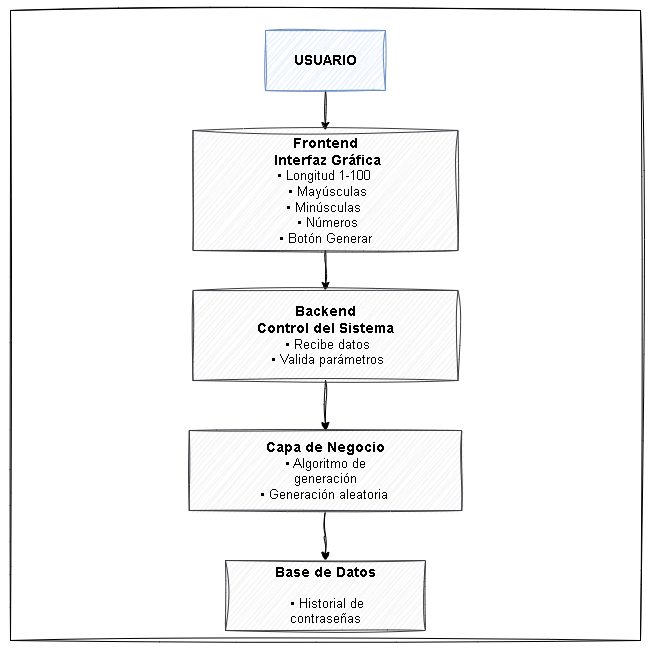

The diagram above was exported from draw.io. Its source (the exported page's mxGraphModel, read from the mxfile embedded in the PNG):
<mxGraphModel dx="1008" dy="636" grid="1" gridSize="10" guides="1" tooltips="1" connect="1" arrows="1" fold="1" page="1" pageScale="1" pageWidth="827" pageHeight="1169" math="0" shadow="0">
  <root>
    <mxCell id="0" />
    <mxCell id="1" parent="0" />
    <mxCell id="_K6dhLDZv9Bsn-fCw9co-23" parent="1" style="whiteSpace=wrap;html=1;aspect=fixed;shadow=0;sketch=1;curveFitting=1;jiggle=2;" value="" vertex="1">
      <mxGeometry height="630" width="630" x="85" y="20" as="geometry" />
    </mxCell>
    <mxCell id="CFoZ_Qjes7F4dBrZTXKN-3" edge="1" parent="1" source="_K6dhLDZv9Bsn-fCw9co-10" style="edgeStyle=orthogonalEdgeStyle;sketch=1;hachureGap=4;jiggle=2;curveFitting=1;orthogonalLoop=1;jettySize=auto;html=1;fontFamily=Architects Daughter;fontSource=https%3A%2F%2Ffonts.googleapis.com%2Fcss%3Ffamily%3DArchitects%2BDaughter;" target="_K6dhLDZv9Bsn-fCw9co-11" value="">
      <mxGeometry relative="1" as="geometry" />
    </mxCell>
    <mxCell id="_K6dhLDZv9Bsn-fCw9co-10" parent="1" style="rounded=0;whiteSpace=wrap;html=1;fillColor=#dae8fc;strokeColor=#6c8ebf;shadow=0;sketch=1;curveFitting=1;jiggle=2;" value="&lt;b&gt;&lt;font style=&quot;font-size: 14px;&quot;&gt;USUARIO&lt;/font&gt;&lt;/b&gt;" vertex="1">
      <mxGeometry height="60" width="120" x="340" y="40" as="geometry" />
    </mxCell>
    <mxCell id="_K6dhLDZv9Bsn-fCw9co-16" edge="1" parent="1" source="_K6dhLDZv9Bsn-fCw9co-11" style="edgeStyle=orthogonalEdgeStyle;rounded=0;orthogonalLoop=1;jettySize=auto;html=1;entryX=0.5;entryY=0;entryDx=0;entryDy=0;shadow=0;sketch=1;curveFitting=1;jiggle=2;" target="_K6dhLDZv9Bsn-fCw9co-14">
      <mxGeometry relative="1" as="geometry" />
    </mxCell>
    <mxCell id="_K6dhLDZv9Bsn-fCw9co-11" parent="1" style="rounded=0;whiteSpace=wrap;html=1;align=center;fillColor=#eeeeee;strokeColor=#36393d;shadow=0;sketch=1;curveFitting=1;jiggle=2;" value="&lt;div style=&quot;&quot;&gt;&lt;span style=&quot;background-color: transparent; color: light-dark(rgb(0, 0, 0), rgb(255, 255, 255));&quot;&gt;&lt;b&gt;&lt;font style=&quot;font-size: 14px;&quot;&gt;Frontend&lt;/font&gt;&lt;/b&gt;&lt;/span&gt;&lt;/div&gt;&lt;div style=&quot;&quot;&gt;&lt;span style=&quot;background-color: transparent; color: light-dark(rgb(0, 0, 0), rgb(255, 255, 255));&quot;&gt;&lt;b&gt;&lt;font style=&quot;font-size: 14px;&quot;&gt;&amp;nbsp;Interfaz Gráfica&lt;/font&gt;&lt;/b&gt;&lt;/span&gt;&lt;/div&gt;&lt;div style=&quot;&quot;&gt;&lt;span style=&quot;background-color: transparent; color: light-dark(rgb(0, 0, 0), rgb(255, 255, 255));&quot;&gt;&lt;font style=&quot;font-size: 13px;&quot;&gt;• Longitud 1-100&amp;nbsp;&lt;/font&gt;&lt;/span&gt;&lt;/div&gt;&lt;div style=&quot;&quot;&gt;&lt;span style=&quot;background-color: transparent; color: light-dark(rgb(0, 0, 0), rgb(255, 255, 255));&quot;&gt;&lt;font style=&quot;font-size: 13px;&quot;&gt;&amp;nbsp;• Mayúsculas&lt;/font&gt;&lt;/span&gt;&lt;/div&gt;&lt;div style=&quot;&quot;&gt;&lt;span style=&quot;background-color: transparent; color: light-dark(rgb(0, 0, 0), rgb(255, 255, 255));&quot;&gt;&lt;font style=&quot;font-size: 13px;&quot;&gt;• Minúsculas&amp;nbsp;&lt;/font&gt;&lt;/span&gt;&lt;/div&gt;&lt;div style=&quot;&quot;&gt;&lt;span style=&quot;background-color: transparent; color: light-dark(rgb(0, 0, 0), rgb(255, 255, 255));&quot;&gt;&lt;font style=&quot;font-size: 13px;&quot;&gt;&amp;nbsp;• Números&lt;/font&gt;&lt;/span&gt;&lt;/div&gt;&lt;div style=&quot;&quot;&gt;&lt;span style=&quot;background-color: transparent; color: light-dark(rgb(0, 0, 0), rgb(255, 255, 255));&quot;&gt;&lt;font style=&quot;font-size: 13px;&quot;&gt;&amp;nbsp;• Botón Generar&amp;nbsp;&lt;/font&gt;&lt;/span&gt;&lt;/div&gt;" vertex="1">
      <mxGeometry height="120" width="265" x="267.5" y="140" as="geometry" />
    </mxCell>
    <mxCell id="_K6dhLDZv9Bsn-fCw9co-17" edge="1" parent="1" source="_K6dhLDZv9Bsn-fCw9co-14" style="edgeStyle=orthogonalEdgeStyle;rounded=0;orthogonalLoop=1;jettySize=auto;html=1;shadow=0;sketch=1;curveFitting=1;jiggle=2;">
      <mxGeometry relative="1" as="geometry">
        <mxPoint x="400" y="440" as="targetPoint" />
      </mxGeometry>
    </mxCell>
    <mxCell id="_K6dhLDZv9Bsn-fCw9co-14" parent="1" style="rounded=0;whiteSpace=wrap;html=1;fillColor=#eeeeee;strokeColor=#36393d;shadow=0;sketch=1;curveFitting=1;jiggle=2;" value="&lt;b&gt;&lt;font style=&quot;font-size: 14px;&quot;&gt;Backend&lt;br&gt;Control del Sistema&lt;/font&gt;&lt;/b&gt;&lt;br&gt;&lt;font style=&quot;font-size: 13px;&quot;&gt;&amp;nbsp;• Recibe datos&lt;br&gt;&amp;nbsp;• Valida parámetros&lt;/font&gt;" vertex="1">
      <mxGeometry height="90" width="265" x="267.5" y="300" as="geometry" />
    </mxCell>
    <mxCell id="_K6dhLDZv9Bsn-fCw9co-22" edge="1" parent="1" source="_K6dhLDZv9Bsn-fCw9co-19" style="edgeStyle=orthogonalEdgeStyle;rounded=0;orthogonalLoop=1;jettySize=auto;html=1;shadow=0;sketch=1;curveFitting=1;jiggle=2;" target="_K6dhLDZv9Bsn-fCw9co-21" value="">
      <mxGeometry relative="1" as="geometry" />
    </mxCell>
    <mxCell id="_K6dhLDZv9Bsn-fCw9co-19" parent="1" style="rounded=0;whiteSpace=wrap;html=1;align=center;fillColor=#eeeeee;strokeColor=#36393d;shadow=0;sketch=1;curveFitting=1;jiggle=2;" value="&lt;b&gt;&lt;font style=&quot;font-size: 14px;&quot;&gt;Capa de Negocio&lt;/font&gt;&lt;/b&gt;&lt;div&gt;&lt;div style=&quot;&quot;&gt;&lt;span style=&quot;background-color: transparent; color: light-dark(rgb(0, 0, 0), rgb(255, 255, 255));&quot;&gt;&lt;font style=&quot;font-size: 13px;&quot;&gt;&amp;nbsp;• Algoritmo de&amp;nbsp;&lt;/font&gt;&lt;/span&gt;&lt;/div&gt;&lt;div style=&quot;&quot;&gt;&lt;span style=&quot;background-color: transparent; color: light-dark(rgb(0, 0, 0), rgb(255, 255, 255));&quot;&gt;&lt;font style=&quot;font-size: 13px;&quot;&gt;&amp;nbsp;generación&amp;nbsp;&lt;/font&gt;&lt;/span&gt;&lt;/div&gt;&lt;font style=&quot;font-size: 13px;&quot;&gt;• Generación&amp;nbsp;aleatoria&lt;/font&gt;&amp;nbsp;&lt;/div&gt;" vertex="1">
      <mxGeometry height="80" width="272.5" x="263.75" y="440" as="geometry" />
    </mxCell>
    <mxCell id="_K6dhLDZv9Bsn-fCw9co-21" parent="1" style="rounded=0;whiteSpace=wrap;html=1;fillColor=#eeeeee;strokeColor=#36393d;shadow=0;sketch=1;curveFitting=1;jiggle=2;" value="&lt;font style=&quot;font-size: 14px;&quot;&gt;&lt;b style=&quot;&quot;&gt;&amp;nbsp;Base de Datos&lt;/b&gt;&amp;nbsp;&lt;br&gt;&lt;/font&gt;&lt;br&gt;&lt;font style=&quot;font-size: 13px;&quot;&gt;&amp;nbsp;• Historial de&lt;br&gt;&amp;nbsp;contraseñas&amp;nbsp;&lt;/font&gt;" vertex="1">
      <mxGeometry height="70" width="200" x="300" y="570" as="geometry" />
    </mxCell>
  </root>
</mxGraphModel>